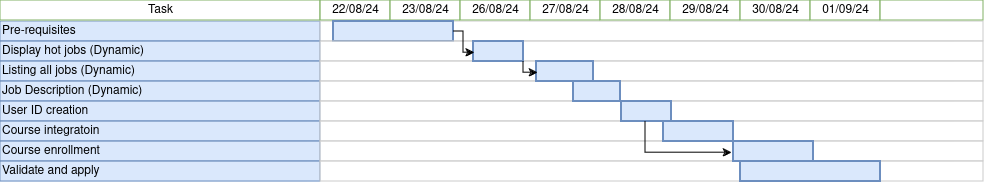

The diagram above was exported from draw.io. Its source (the exported page's mxGraphModel, read from the mxfile embedded in the PNG):
<mxGraphModel dx="1434" dy="795" grid="1" gridSize="10" guides="1" tooltips="1" connect="0" arrows="1" fold="1" page="1" pageScale="1.5" pageWidth="1169" pageHeight="827" background="none" math="0" shadow="0">
  <root>
    <mxCell id="0" style=";html=1;" />
    <mxCell id="1" style=";html=1;" parent="0" />
    <mxCell id="75" value="Pre-requisites" style="align=left;strokeColor=#6c8ebf;html=1;fillColor=#dae8fc;" parent="1" vertex="1">
      <mxGeometry x="297" y="150" width="320" height="20" as="geometry" />
    </mxCell>
    <mxCell id="2" value="Task" style="strokeWidth=1;fontStyle=0;html=1;strokeColor=#82B366;" parent="1" vertex="1">
      <mxGeometry x="297" y="129" width="320" height="20" as="geometry" />
    </mxCell>
    <mxCell id="67c90442a009f359-291" value="" style="align=left;strokeColor=#CCCCCC;html=1;" parent="1" vertex="1">
      <mxGeometry x="617" y="150" width="663" height="20" as="geometry" />
    </mxCell>
    <mxCell id="4" value="22/08/24" style="strokeWidth=1;fontStyle=0;html=1;strokeColor=#82B366;" parent="1" vertex="1">
      <mxGeometry x="617" y="129" width="70" height="20" as="geometry" />
    </mxCell>
    <mxCell id="67c90442a009f359-278" value="23/08/24" style="strokeWidth=1;fontStyle=0;html=1;strokeColor=#82B366;" parent="1" vertex="1">
      <mxGeometry x="687" y="129" width="70" height="20" as="geometry" />
    </mxCell>
    <mxCell id="67c90442a009f359-279" value="26/08/24" style="strokeWidth=1;fontStyle=0;html=1;strokeColor=#82B366;" parent="1" vertex="1">
      <mxGeometry x="757" y="129" width="70" height="20" as="geometry" />
    </mxCell>
    <mxCell id="67c90442a009f359-280" value="27/08/24" style="strokeWidth=1;fontStyle=0;html=1;strokeColor=#82B366;" parent="1" vertex="1">
      <mxGeometry x="827" y="129" width="70" height="20" as="geometry" />
    </mxCell>
    <mxCell id="67c90442a009f359-281" value="28/08/24" style="strokeWidth=1;fontStyle=0;html=1;strokeColor=#82B366;" parent="1" vertex="1">
      <mxGeometry x="897" y="129" width="70" height="20" as="geometry" />
    </mxCell>
    <mxCell id="67c90442a009f359-282" value="29/08/24" style="strokeWidth=1;fontStyle=0;html=1;strokeColor=#82B366;" parent="1" vertex="1">
      <mxGeometry x="967" y="129" width="70" height="20" as="geometry" />
    </mxCell>
    <mxCell id="67c90442a009f359-283" value="30/08/24" style="strokeWidth=1;fontStyle=0;html=1;strokeColor=#82B366;" parent="1" vertex="1">
      <mxGeometry x="1037" y="129" width="70" height="20" as="geometry" />
    </mxCell>
    <mxCell id="67c90442a009f359-284" value="01/09/24" style="strokeWidth=1;fontStyle=0;html=1;strokeColor=#82B366;" parent="1" vertex="1">
      <mxGeometry x="1107" y="129" width="70" height="20" as="geometry" />
    </mxCell>
    <mxCell id="67c90442a009f359-285" value="" style="strokeWidth=1;fontStyle=0;html=1;strokeColor=#82B366;" parent="1" vertex="1">
      <mxGeometry x="1177" y="129" width="103" height="20" as="geometry" />
    </mxCell>
    <mxCell id="67c90442a009f359-299" value="" style="whiteSpace=wrap;html=1;strokeWidth=2;fillColor=#dae8fc;fontSize=14;align=center;strokeColor=#6c8ebf;" parent="1" vertex="1">
      <mxGeometry x="630" y="150" width="120" height="20" as="geometry" />
    </mxCell>
    <mxCell id="0k7M3bCYPN2W4fmqDN_i-100" value="Display hot jobs (Dynamic)&lt;span style=&quot;white-space: pre;&quot;&gt;&#09;&lt;/span&gt;&lt;span style=&quot;white-space: pre;&quot;&gt;&#09;&lt;/span&gt;" style="align=left;strokeColor=#6c8ebf;html=1;fillColor=#dae8fc;" parent="1" vertex="1">
      <mxGeometry x="297" y="170" width="320" height="20" as="geometry" />
    </mxCell>
    <mxCell id="0k7M3bCYPN2W4fmqDN_i-101" value="Listing all jobs (Dynamic)" style="align=left;strokeColor=#6c8ebf;html=1;fillColor=#dae8fc;" parent="1" vertex="1">
      <mxGeometry x="297" y="190.00000000000023" width="320" height="20" as="geometry" />
    </mxCell>
    <mxCell id="0k7M3bCYPN2W4fmqDN_i-102" value="Job Description (Dynamic)" style="align=left;strokeColor=#6c8ebf;html=1;fillColor=#dae8fc;" parent="1" vertex="1">
      <mxGeometry x="296.9999999999999" y="210.00000000000023" width="320.0000000000001" height="20" as="geometry" />
    </mxCell>
    <mxCell id="0k7M3bCYPN2W4fmqDN_i-103" value="User ID creation" style="align=left;strokeColor=#6c8ebf;html=1;fillColor=#dae8fc;" parent="1" vertex="1">
      <mxGeometry x="296.9999999999999" y="230.00000000000045" width="320.0000000000001" height="20" as="geometry" />
    </mxCell>
    <mxCell id="0k7M3bCYPN2W4fmqDN_i-104" value="Course integratoin" style="align=left;strokeColor=#6c8ebf;html=1;fillColor=#dae8fc;" parent="1" vertex="1">
      <mxGeometry x="297.0000000000006" y="250.00000000000068" width="319.9999999999994" height="20" as="geometry" />
    </mxCell>
    <mxCell id="0k7M3bCYPN2W4fmqDN_i-105" value="Course enrollment" style="align=left;strokeColor=#6c8ebf;html=1;fillColor=#dae8fc;" parent="1" vertex="1">
      <mxGeometry x="297.0000000000006" y="270.00000000000057" width="319.9999999999994" height="20" as="geometry" />
    </mxCell>
    <mxCell id="0k7M3bCYPN2W4fmqDN_i-106" value="Validate and apply" style="align=left;strokeColor=#6c8ebf;html=1;fillColor=#dae8fc;" parent="1" vertex="1">
      <mxGeometry x="297.0000000000006" y="290.00000000000057" width="319.9999999999994" height="20" as="geometry" />
    </mxCell>
    <mxCell id="0k7M3bCYPN2W4fmqDN_i-107" value="" style="align=left;strokeColor=#CCCCCC;html=1;" parent="1" vertex="1">
      <mxGeometry x="617" y="170" width="663" height="20" as="geometry" />
    </mxCell>
    <mxCell id="0k7M3bCYPN2W4fmqDN_i-108" value="" style="align=left;strokeColor=#CCCCCC;html=1;" parent="1" vertex="1">
      <mxGeometry x="617" y="190" width="663" height="20" as="geometry" />
    </mxCell>
    <mxCell id="0k7M3bCYPN2W4fmqDN_i-109" value="" style="align=left;strokeColor=#CCCCCC;html=1;" parent="1" vertex="1">
      <mxGeometry x="617" y="210" width="663" height="20" as="geometry" />
    </mxCell>
    <mxCell id="0k7M3bCYPN2W4fmqDN_i-110" value="" style="align=left;strokeColor=#CCCCCC;html=1;" parent="1" vertex="1">
      <mxGeometry x="617" y="230" width="663" height="20" as="geometry" />
    </mxCell>
    <mxCell id="0k7M3bCYPN2W4fmqDN_i-111" value="" style="align=left;strokeColor=#CCCCCC;html=1;" parent="1" vertex="1">
      <mxGeometry x="617" y="250" width="663" height="20" as="geometry" />
    </mxCell>
    <mxCell id="0k7M3bCYPN2W4fmqDN_i-112" value="" style="align=left;strokeColor=#CCCCCC;html=1;" parent="1" vertex="1">
      <mxGeometry x="617" y="270" width="663" height="20" as="geometry" />
    </mxCell>
    <mxCell id="0k7M3bCYPN2W4fmqDN_i-113" value="" style="align=left;strokeColor=#CCCCCC;html=1;" parent="1" vertex="1">
      <mxGeometry x="617" y="290" width="663" height="20" as="geometry" />
    </mxCell>
    <mxCell id="0k7M3bCYPN2W4fmqDN_i-114" value="" style="whiteSpace=wrap;html=1;strokeWidth=2;fillColor=#dae8fc;fontSize=14;align=center;strokeColor=#6c8ebf;" parent="1" vertex="1">
      <mxGeometry x="770" y="170" width="50" height="20" as="geometry" />
    </mxCell>
    <mxCell id="0k7M3bCYPN2W4fmqDN_i-115" value="" style="whiteSpace=wrap;html=1;strokeWidth=2;fillColor=#dae8fc;fontSize=14;align=center;strokeColor=#6c8ebf;" parent="1" vertex="1">
      <mxGeometry x="833" y="190" width="57" height="20" as="geometry" />
    </mxCell>
    <mxCell id="0k7M3bCYPN2W4fmqDN_i-116" value="" style="whiteSpace=wrap;html=1;strokeWidth=2;fillColor=#dae8fc;fontSize=14;align=center;strokeColor=#6c8ebf;" parent="1" vertex="1">
      <mxGeometry x="870" y="210" width="47" height="20" as="geometry" />
    </mxCell>
    <mxCell id="0k7M3bCYPN2W4fmqDN_i-117" value="" style="whiteSpace=wrap;html=1;strokeWidth=2;fillColor=#dae8fc;fontSize=14;align=center;strokeColor=#6c8ebf;" parent="1" vertex="1">
      <mxGeometry x="918" y="230" width="50" height="20" as="geometry" />
    </mxCell>
    <mxCell id="0k7M3bCYPN2W4fmqDN_i-118" value="" style="whiteSpace=wrap;html=1;strokeWidth=2;fillColor=#dae8fc;fontSize=14;align=center;strokeColor=#6c8ebf;" parent="1" vertex="1">
      <mxGeometry x="960" y="250" width="70" height="20" as="geometry" />
    </mxCell>
    <mxCell id="0k7M3bCYPN2W4fmqDN_i-119" value="" style="whiteSpace=wrap;html=1;strokeWidth=2;fillColor=#dae8fc;fontSize=14;align=center;strokeColor=#6c8ebf;" parent="1" vertex="1">
      <mxGeometry x="1030" y="270" width="80" height="20" as="geometry" />
    </mxCell>
    <mxCell id="0k7M3bCYPN2W4fmqDN_i-120" value="" style="whiteSpace=wrap;html=1;strokeWidth=2;fillColor=#dae8fc;fontSize=14;align=center;strokeColor=#6c8ebf;" parent="1" vertex="1">
      <mxGeometry x="1037" y="290" width="140" height="20" as="geometry" />
    </mxCell>
    <mxCell id="0k7M3bCYPN2W4fmqDN_i-122" style="edgeStyle=orthogonalEdgeStyle;rounded=0;orthogonalLoop=1;jettySize=auto;html=1;entryX=0.021;entryY=0.558;entryDx=0;entryDy=0;entryPerimeter=0;" parent="1" source="67c90442a009f359-299" target="0k7M3bCYPN2W4fmqDN_i-114" edge="1">
      <mxGeometry relative="1" as="geometry">
        <Array as="points">
          <mxPoint x="760" y="181" />
        </Array>
      </mxGeometry>
    </mxCell>
    <mxCell id="0k7M3bCYPN2W4fmqDN_i-123" style="edgeStyle=orthogonalEdgeStyle;rounded=0;orthogonalLoop=1;jettySize=auto;html=1;entryX=0.022;entryY=0.558;entryDx=0;entryDy=0;entryPerimeter=0;" parent="1" source="0k7M3bCYPN2W4fmqDN_i-114" target="0k7M3bCYPN2W4fmqDN_i-115" edge="1">
      <mxGeometry relative="1" as="geometry">
        <Array as="points">
          <mxPoint x="820" y="201" />
        </Array>
      </mxGeometry>
    </mxCell>
    <mxCell id="0k7M3bCYPN2W4fmqDN_i-125" style="edgeStyle=orthogonalEdgeStyle;rounded=0;orthogonalLoop=1;jettySize=auto;html=1;entryX=-0.021;entryY=0.558;entryDx=0;entryDy=0;entryPerimeter=0;" parent="1" source="0k7M3bCYPN2W4fmqDN_i-117" target="0k7M3bCYPN2W4fmqDN_i-119" edge="1">
      <mxGeometry relative="1" as="geometry">
        <Array as="points">
          <mxPoint x="942" y="281" />
        </Array>
      </mxGeometry>
    </mxCell>
  </root>
</mxGraphModel>